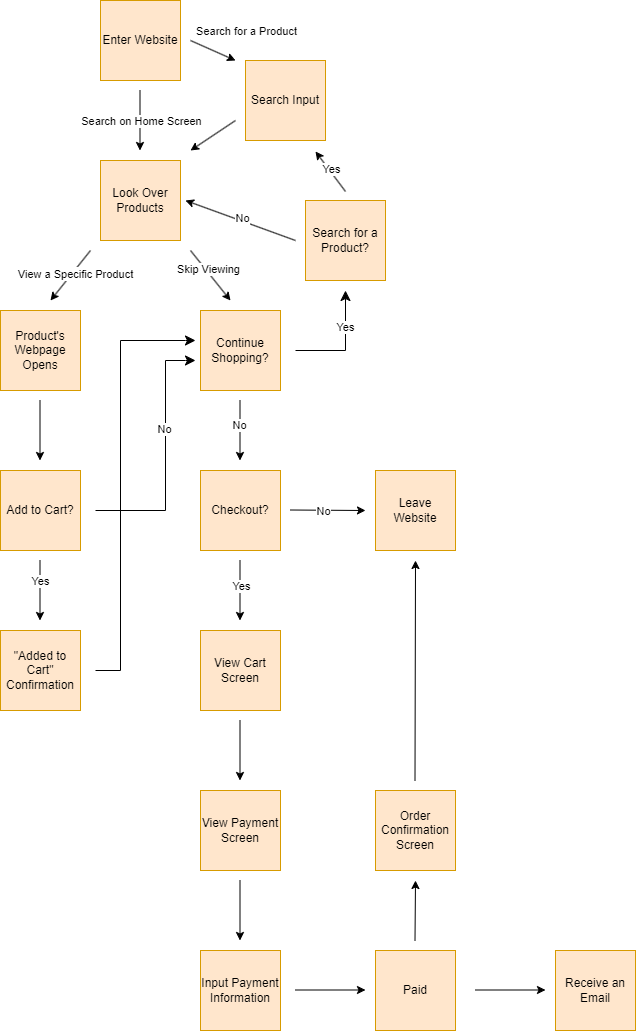

The diagram above was exported from draw.io. Its source (the exported page's mxGraphModel, read from the mxfile embedded in the PNG):
<mxGraphModel dx="1130" dy="787" grid="1" gridSize="10" guides="1" tooltips="1" connect="1" arrows="1" fold="1" page="1" pageScale="1" pageWidth="850" pageHeight="1100" background="#FFFFFF" math="0" shadow="0">
  <root>
    <mxCell id="0" />
    <mxCell id="1" parent="0" />
    <mxCell id="2" value="Enter Website" style="whiteSpace=wrap;html=1;aspect=fixed;fillColor=#ffe6cc;strokeColor=#d79b00;" vertex="1" parent="1">
      <mxGeometry x="165" y="20" width="80" height="80" as="geometry" />
    </mxCell>
    <mxCell id="7" value="Search Input" style="whiteSpace=wrap;html=1;aspect=fixed;fillColor=#ffe6cc;strokeColor=#d79b00;" vertex="1" parent="1">
      <mxGeometry x="310" y="80" width="80" height="80" as="geometry" />
    </mxCell>
    <mxCell id="9" value="Look Over Products" style="whiteSpace=wrap;html=1;aspect=fixed;fillColor=#ffe6cc;strokeColor=#d79b00;" vertex="1" parent="1">
      <mxGeometry x="165" y="180" width="80" height="80" as="geometry" />
    </mxCell>
    <mxCell id="18" value="Product's Webpage Opens" style="whiteSpace=wrap;html=1;aspect=fixed;fillColor=#ffe6cc;strokeColor=#d79b00;" vertex="1" parent="1">
      <mxGeometry x="65" y="330" width="80" height="80" as="geometry" />
    </mxCell>
    <mxCell id="19" value="" style="endArrow=classic;html=1;" edge="1" parent="1">
      <mxGeometry width="50" height="50" relative="1" as="geometry">
        <mxPoint x="255" y="60" as="sourcePoint" />
        <mxPoint x="300" y="80" as="targetPoint" />
      </mxGeometry>
    </mxCell>
    <mxCell id="48" value="Search for a Product" style="edgeLabel;html=1;align=center;verticalAlign=middle;resizable=0;points=[];" vertex="1" connectable="0" parent="19">
      <mxGeometry x="-0.2742" y="-1" relative="1" as="geometry">
        <mxPoint x="39" y="-18" as="offset" />
      </mxGeometry>
    </mxCell>
    <mxCell id="22" value="" style="endArrow=classic;html=1;" edge="1" parent="1">
      <mxGeometry width="50" height="50" relative="1" as="geometry">
        <mxPoint x="204.5" y="110" as="sourcePoint" />
        <mxPoint x="204.5" y="170" as="targetPoint" />
      </mxGeometry>
    </mxCell>
    <mxCell id="44" value="Search on Home Screen" style="edgeLabel;html=1;align=center;verticalAlign=middle;resizable=0;points=[];" vertex="1" connectable="0" parent="22">
      <mxGeometry x="-0.3667" relative="1" as="geometry">
        <mxPoint x="1" y="11" as="offset" />
      </mxGeometry>
    </mxCell>
    <mxCell id="23" value="" style="endArrow=classic;html=1;" edge="1" parent="1">
      <mxGeometry width="50" height="50" relative="1" as="geometry">
        <mxPoint x="300" y="140" as="sourcePoint" />
        <mxPoint x="255" y="170" as="targetPoint" />
      </mxGeometry>
    </mxCell>
    <mxCell id="24" value="" style="endArrow=classic;html=1;" edge="1" parent="1">
      <mxGeometry width="50" height="50" relative="1" as="geometry">
        <mxPoint x="155" y="270" as="sourcePoint" />
        <mxPoint x="115" y="320" as="targetPoint" />
      </mxGeometry>
    </mxCell>
    <mxCell id="46" value="Text" style="edgeLabel;html=1;align=center;verticalAlign=middle;resizable=0;points=[];" vertex="1" connectable="0" parent="24">
      <mxGeometry x="-0.0878" relative="1" as="geometry">
        <mxPoint as="offset" />
      </mxGeometry>
    </mxCell>
    <mxCell id="47" value="View a Specific Product" style="edgeLabel;html=1;align=center;verticalAlign=middle;resizable=0;points=[];" vertex="1" connectable="0" parent="24">
      <mxGeometry x="-0.1024" y="2" relative="1" as="geometry">
        <mxPoint x="1" as="offset" />
      </mxGeometry>
    </mxCell>
    <mxCell id="25" value="" style="endArrow=classic;html=1;" edge="1" parent="1">
      <mxGeometry width="50" height="50" relative="1" as="geometry">
        <mxPoint x="255" y="270" as="sourcePoint" />
        <mxPoint x="295" y="320" as="targetPoint" />
      </mxGeometry>
    </mxCell>
    <mxCell id="45" value="Skip Viewing" style="edgeLabel;html=1;align=center;verticalAlign=middle;resizable=0;points=[];" vertex="1" connectable="0" parent="25">
      <mxGeometry x="-0.2293" y="2" relative="1" as="geometry">
        <mxPoint as="offset" />
      </mxGeometry>
    </mxCell>
    <mxCell id="28" value="Continue Shopping?" style="whiteSpace=wrap;html=1;aspect=fixed;fillColor=#ffe6cc;strokeColor=#d79b00;" vertex="1" parent="1">
      <mxGeometry x="265" y="330" width="80" height="80" as="geometry" />
    </mxCell>
    <mxCell id="32" value="" style="endArrow=classic;html=1;" edge="1" parent="1">
      <mxGeometry width="50" height="50" relative="1" as="geometry">
        <mxPoint x="104.5" y="420" as="sourcePoint" />
        <mxPoint x="104.5" y="480" as="targetPoint" />
      </mxGeometry>
    </mxCell>
    <mxCell id="33" value="Add to Cart?" style="whiteSpace=wrap;html=1;aspect=fixed;fillColor=#ffe6cc;strokeColor=#d79b00;" vertex="1" parent="1">
      <mxGeometry x="65" y="490" width="80" height="80" as="geometry" />
    </mxCell>
    <mxCell id="36" value="" style="endArrow=classic;html=1;" edge="1" parent="1">
      <mxGeometry width="50" height="50" relative="1" as="geometry">
        <mxPoint x="104.5" y="580" as="sourcePoint" />
        <mxPoint x="104.5" y="640" as="targetPoint" />
      </mxGeometry>
    </mxCell>
    <mxCell id="37" value="Yes" style="edgeLabel;html=1;align=center;verticalAlign=middle;resizable=0;points=[];" vertex="1" connectable="0" parent="36">
      <mxGeometry x="-0.3333" relative="1" as="geometry">
        <mxPoint as="offset" />
      </mxGeometry>
    </mxCell>
    <mxCell id="38" value="&quot;Added to Cart&quot; Confirmation" style="whiteSpace=wrap;html=1;aspect=fixed;fillColor=#ffe6cc;strokeColor=#d79b00;" vertex="1" parent="1">
      <mxGeometry x="65" y="650" width="80" height="80" as="geometry" />
    </mxCell>
    <mxCell id="39" value="" style="edgeStyle=segmentEdgeStyle;endArrow=classic;html=1;curved=0;rounded=0;endSize=8;startSize=8;" edge="1" parent="1">
      <mxGeometry width="50" height="50" relative="1" as="geometry">
        <mxPoint x="160" y="690" as="sourcePoint" />
        <mxPoint x="260" y="360" as="targetPoint" />
        <Array as="points">
          <mxPoint x="185" y="690" />
          <mxPoint x="185" y="360" />
          <mxPoint x="250" y="360" />
        </Array>
      </mxGeometry>
    </mxCell>
    <mxCell id="40" value="" style="endArrow=classic;html=1;" edge="1" parent="1">
      <mxGeometry width="50" height="50" relative="1" as="geometry">
        <mxPoint x="304.5" y="420" as="sourcePoint" />
        <mxPoint x="304.5" y="480" as="targetPoint" />
      </mxGeometry>
    </mxCell>
    <mxCell id="42" value="No" style="edgeLabel;html=1;align=center;verticalAlign=middle;resizable=0;points=[];" vertex="1" connectable="0" parent="40">
      <mxGeometry x="-0.2" y="-1" relative="1" as="geometry">
        <mxPoint as="offset" />
      </mxGeometry>
    </mxCell>
    <mxCell id="41" value="Checkout?" style="whiteSpace=wrap;html=1;aspect=fixed;fillColor=#ffe6cc;strokeColor=#d79b00;" vertex="1" parent="1">
      <mxGeometry x="265" y="490" width="80" height="80" as="geometry" />
    </mxCell>
    <mxCell id="49" value="Search for a Product?" style="whiteSpace=wrap;html=1;aspect=fixed;fillColor=#ffe6cc;strokeColor=#d79b00;" vertex="1" parent="1">
      <mxGeometry x="370" y="220" width="80" height="80" as="geometry" />
    </mxCell>
    <mxCell id="50" value="" style="edgeStyle=segmentEdgeStyle;endArrow=classic;html=1;curved=0;rounded=0;endSize=8;startSize=8;" edge="1" parent="1">
      <mxGeometry width="50" height="50" relative="1" as="geometry">
        <mxPoint x="360" y="370" as="sourcePoint" />
        <mxPoint x="410" y="310" as="targetPoint" />
        <Array as="points">
          <mxPoint x="410" y="370" />
        </Array>
      </mxGeometry>
    </mxCell>
    <mxCell id="56" value="Yes" style="edgeLabel;html=1;align=center;verticalAlign=middle;resizable=0;points=[];" vertex="1" connectable="0" parent="50">
      <mxGeometry x="0.3455" y="1" relative="1" as="geometry">
        <mxPoint as="offset" />
      </mxGeometry>
    </mxCell>
    <mxCell id="51" value="" style="endArrow=classic;html=1;" edge="1" parent="1">
      <mxGeometry width="50" height="50" relative="1" as="geometry">
        <mxPoint x="360" y="260" as="sourcePoint" />
        <mxPoint x="250" y="220" as="targetPoint" />
      </mxGeometry>
    </mxCell>
    <mxCell id="52" value="No" style="edgeLabel;html=1;align=center;verticalAlign=middle;resizable=0;points=[];" vertex="1" connectable="0" parent="51">
      <mxGeometry x="-0.0146" y="-4" relative="1" as="geometry">
        <mxPoint y="1" as="offset" />
      </mxGeometry>
    </mxCell>
    <mxCell id="53" value="" style="endArrow=classic;html=1;" edge="1" parent="1">
      <mxGeometry width="50" height="50" relative="1" as="geometry">
        <mxPoint x="410" y="211" as="sourcePoint" />
        <mxPoint x="380" y="171" as="targetPoint" />
      </mxGeometry>
    </mxCell>
    <mxCell id="55" value="Yes" style="edgeLabel;html=1;align=center;verticalAlign=middle;resizable=0;points=[];" vertex="1" connectable="0" parent="53">
      <mxGeometry x="0.096" y="-2" relative="1" as="geometry">
        <mxPoint as="offset" />
      </mxGeometry>
    </mxCell>
    <mxCell id="57" value="" style="endArrow=classic;html=1;" edge="1" parent="1">
      <mxGeometry width="50" height="50" relative="1" as="geometry">
        <mxPoint x="355" y="529.5" as="sourcePoint" />
        <mxPoint x="430" y="530" as="targetPoint" />
      </mxGeometry>
    </mxCell>
    <mxCell id="58" value="No" style="edgeLabel;html=1;align=center;verticalAlign=middle;resizable=0;points=[];" vertex="1" connectable="0" parent="57">
      <mxGeometry x="-0.1143" relative="1" as="geometry">
        <mxPoint y="1" as="offset" />
      </mxGeometry>
    </mxCell>
    <mxCell id="59" value="Leave Website" style="whiteSpace=wrap;html=1;aspect=fixed;fillColor=#ffe6cc;strokeColor=#d79b00;" vertex="1" parent="1">
      <mxGeometry x="440" y="490" width="80" height="80" as="geometry" />
    </mxCell>
    <mxCell id="63" value="" style="endArrow=classic;html=1;" edge="1" parent="1">
      <mxGeometry width="50" height="50" relative="1" as="geometry">
        <mxPoint x="304.5" y="580" as="sourcePoint" />
        <mxPoint x="304.5" y="640" as="targetPoint" />
      </mxGeometry>
    </mxCell>
    <mxCell id="64" value="Yes" style="edgeLabel;html=1;align=center;verticalAlign=middle;resizable=0;points=[];" vertex="1" connectable="0" parent="63">
      <mxGeometry x="-0.1667" y="1" relative="1" as="geometry">
        <mxPoint as="offset" />
      </mxGeometry>
    </mxCell>
    <mxCell id="65" value="View Cart Screen" style="whiteSpace=wrap;html=1;aspect=fixed;fillColor=#ffe6cc;strokeColor=#d79b00;" vertex="1" parent="1">
      <mxGeometry x="265" y="650" width="80" height="80" as="geometry" />
    </mxCell>
    <mxCell id="66" value="" style="endArrow=classic;html=1;" edge="1" parent="1">
      <mxGeometry width="50" height="50" relative="1" as="geometry">
        <mxPoint x="304.5" y="740" as="sourcePoint" />
        <mxPoint x="304.5" y="800" as="targetPoint" />
      </mxGeometry>
    </mxCell>
    <mxCell id="67" value="View Payment Screen" style="whiteSpace=wrap;html=1;aspect=fixed;fillColor=#ffe6cc;strokeColor=#d79b00;" vertex="1" parent="1">
      <mxGeometry x="265" y="810" width="80" height="80" as="geometry" />
    </mxCell>
    <mxCell id="68" value="" style="endArrow=classic;html=1;" edge="1" parent="1">
      <mxGeometry width="50" height="50" relative="1" as="geometry">
        <mxPoint x="304.5" y="900" as="sourcePoint" />
        <mxPoint x="304.5" y="960" as="targetPoint" />
      </mxGeometry>
    </mxCell>
    <mxCell id="69" value="Input Payment Information" style="whiteSpace=wrap;html=1;aspect=fixed;fillColor=#ffe6cc;strokeColor=#d79b00;" vertex="1" parent="1">
      <mxGeometry x="265" y="970" width="80" height="80" as="geometry" />
    </mxCell>
    <mxCell id="70" value="" style="endArrow=classic;html=1;" edge="1" parent="1">
      <mxGeometry width="50" height="50" relative="1" as="geometry">
        <mxPoint x="360" y="1009.5" as="sourcePoint" />
        <mxPoint x="430" y="1009.5" as="targetPoint" />
      </mxGeometry>
    </mxCell>
    <mxCell id="71" value="Paid" style="whiteSpace=wrap;html=1;aspect=fixed;fillColor=#ffe6cc;strokeColor=#d79b00;" vertex="1" parent="1">
      <mxGeometry x="440" y="970" width="80" height="80" as="geometry" />
    </mxCell>
    <mxCell id="72" value="" style="endArrow=classic;html=1;" edge="1" parent="1">
      <mxGeometry width="50" height="50" relative="1" as="geometry">
        <mxPoint x="540" y="1009.5" as="sourcePoint" />
        <mxPoint x="610" y="1009.5" as="targetPoint" />
      </mxGeometry>
    </mxCell>
    <mxCell id="73" value="Receive an Email" style="whiteSpace=wrap;html=1;aspect=fixed;fillColor=#ffe6cc;strokeColor=#d79b00;" vertex="1" parent="1">
      <mxGeometry x="620" y="970" width="80" height="80" as="geometry" />
    </mxCell>
    <mxCell id="74" value="" style="endArrow=classic;html=1;" edge="1" parent="1">
      <mxGeometry width="50" height="50" relative="1" as="geometry">
        <mxPoint x="479.5" y="960" as="sourcePoint" />
        <mxPoint x="480" y="900" as="targetPoint" />
      </mxGeometry>
    </mxCell>
    <mxCell id="75" value="Order Confirmation Screen" style="whiteSpace=wrap;html=1;aspect=fixed;fillColor=#ffe6cc;strokeColor=#d79b00;" vertex="1" parent="1">
      <mxGeometry x="440" y="810" width="80" height="80" as="geometry" />
    </mxCell>
    <mxCell id="76" value="" style="endArrow=classic;html=1;" edge="1" parent="1">
      <mxGeometry width="50" height="50" relative="1" as="geometry">
        <mxPoint x="479.5" y="800" as="sourcePoint" />
        <mxPoint x="480" y="580" as="targetPoint" />
      </mxGeometry>
    </mxCell>
    <mxCell id="77" value="" style="edgeStyle=segmentEdgeStyle;endArrow=classic;html=1;curved=0;rounded=0;endSize=8;startSize=8;" edge="1" parent="1">
      <mxGeometry width="50" height="50" relative="1" as="geometry">
        <mxPoint x="160" y="530" as="sourcePoint" />
        <mxPoint x="260" y="380" as="targetPoint" />
        <Array as="points">
          <mxPoint x="230" y="530" />
          <mxPoint x="230" y="380" />
          <mxPoint x="250" y="380" />
        </Array>
      </mxGeometry>
    </mxCell>
    <mxCell id="78" value="No" style="edgeLabel;html=1;align=center;verticalAlign=middle;resizable=0;points=[];" vertex="1" connectable="0" parent="77">
      <mxGeometry x="0.216" y="2" relative="1" as="geometry">
        <mxPoint as="offset" />
      </mxGeometry>
    </mxCell>
  </root>
</mxGraphModel>